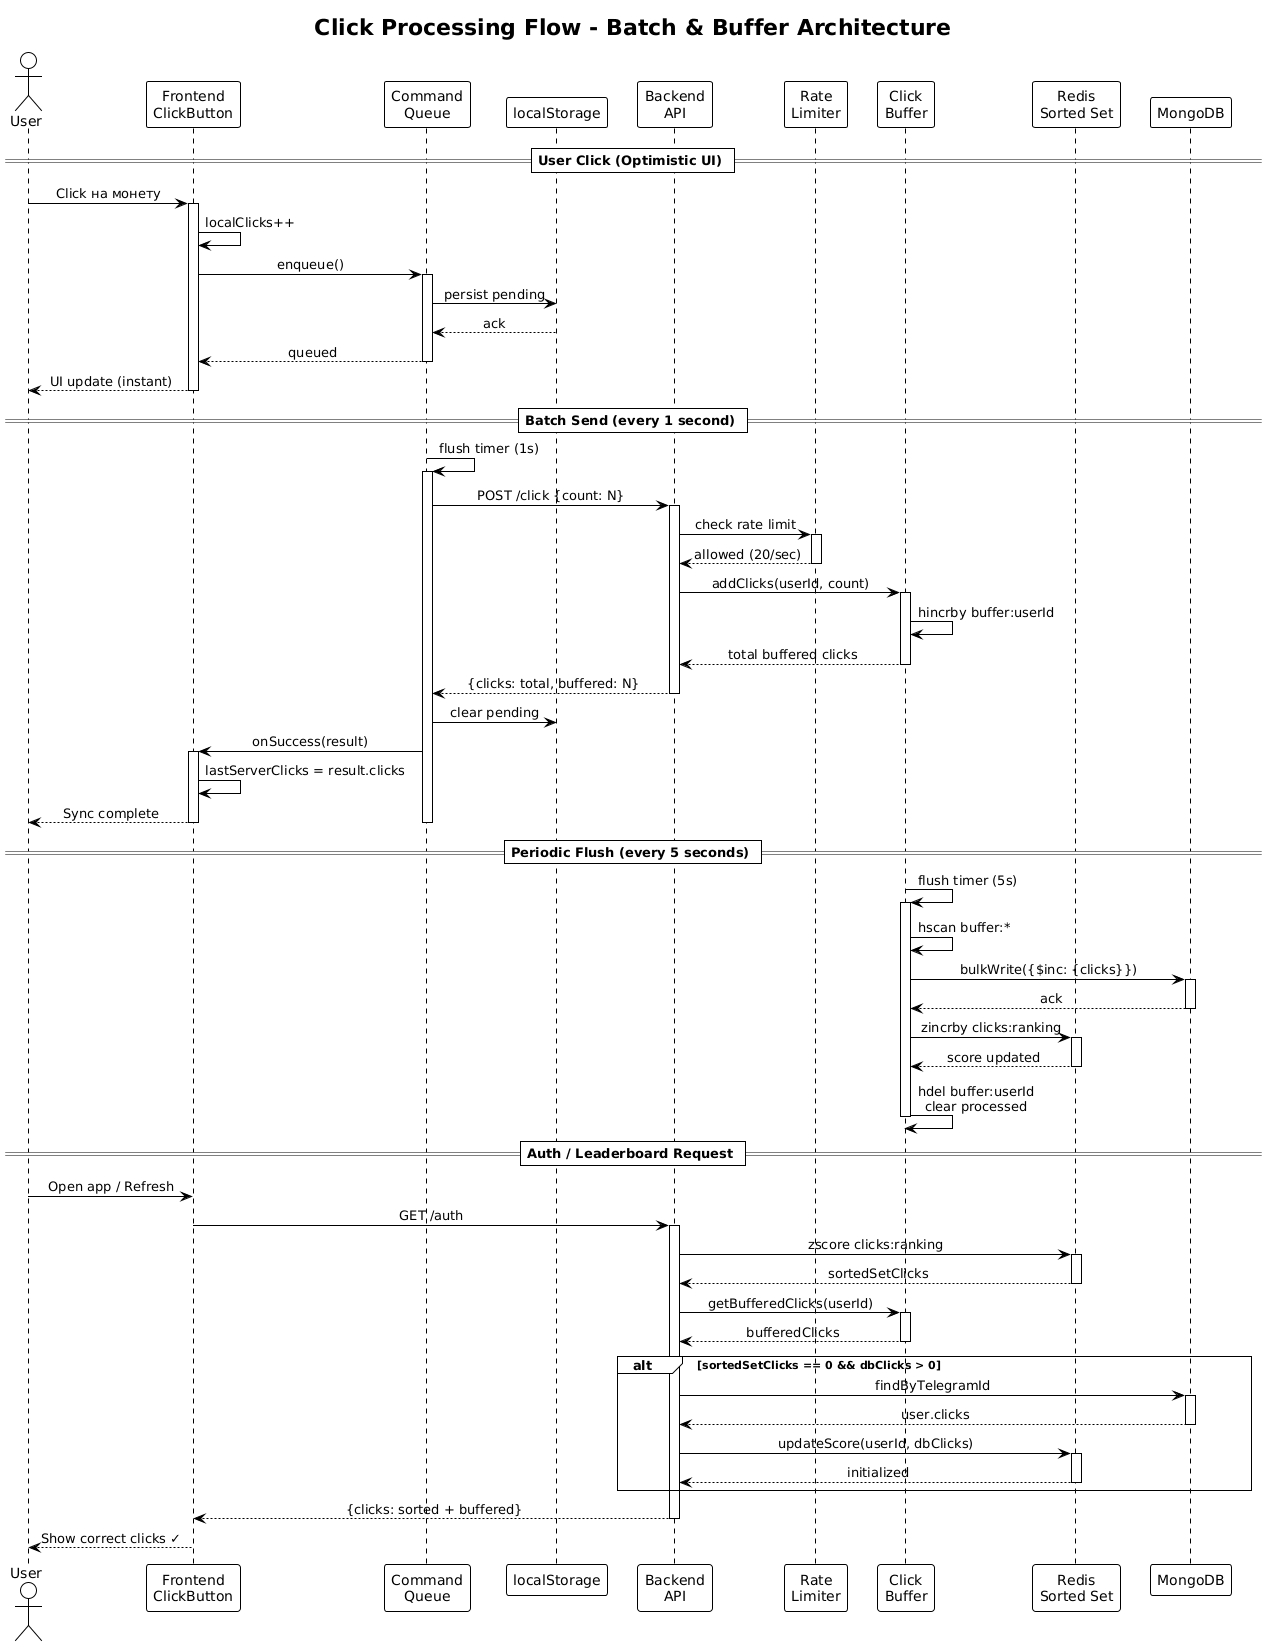

The diagram above was rendered by PlantUML. Its source (embedded in the PNG):
@startuml
!theme plain
skinparam sequenceMessageAlign center
skinparam BoxPadding 10

title Click Processing Flow - Batch & Buffer Architecture

actor User
participant "Frontend\nClickButton" as FE
participant "Command\nQueue" as Queue
participant "localStorage" as LS
participant "Backend\nAPI" as API
participant "Rate\nLimiter" as RL
participant "Click\nBuffer" as Buffer
participant "Redis\nSorted Set" as Redis
participant MongoDB

== User Click (Optimistic UI) ==
User -> FE: Click на монету
activate FE
FE -> FE: localClicks++
FE -> Queue: enqueue()
activate Queue
Queue -> LS: persist pending
LS --> Queue: ack
Queue --> FE: queued
deactivate Queue
FE --> User: UI update (instant)
deactivate FE

== Batch Send (every 1 second) ==
Queue -> Queue: flush timer (1s)
activate Queue
Queue -> API: POST /click {count: N}
activate API
API -> RL: check rate limit
activate RL
RL --> API: allowed (20/sec)
deactivate RL

API -> Buffer: addClicks(userId, count)
activate Buffer
Buffer -> Buffer: hincrby buffer:userId
Buffer --> API: total buffered clicks
deactivate Buffer

API --> Queue: {clicks: total, buffered: N}
deactivate API
Queue -> LS: clear pending
Queue -> FE: onSuccess(result)
activate FE
FE -> FE: lastServerClicks = result.clicks
FE --> User: Sync complete
deactivate FE
deactivate Queue

== Periodic Flush (every 5 seconds) ==
Buffer -> Buffer: flush timer (5s)
activate Buffer
Buffer -> Buffer: hscan buffer:*
Buffer -> MongoDB: bulkWrite({$inc: {clicks}})
activate MongoDB
MongoDB --> Buffer: ack
deactivate MongoDB

Buffer -> Redis: zincrby clicks:ranking
activate Redis
Redis --> Buffer: score updated
deactivate Redis

Buffer -> Buffer: hdel buffer:userId\nclear processed
deactivate Buffer

== Auth / Leaderboard Request ==
User -> FE: Open app / Refresh
FE -> API: GET /auth
activate API
API -> Redis: zscore clicks:ranking
activate Redis
Redis --> API: sortedSetClicks
deactivate Redis

API -> Buffer: getBufferedClicks(userId)
activate Buffer
Buffer --> API: bufferedClicks
deactivate Buffer

alt sortedSetClicks == 0 && dbClicks > 0
    API -> MongoDB: findByTelegramId
    activate MongoDB
    MongoDB --> API: user.clicks
    deactivate MongoDB
    API -> Redis: updateScore(userId, dbClicks)
    activate Redis
    Redis --> API: initialized
    deactivate Redis
end

API --> FE: {clicks: sorted + buffered}
deactivate API
FE --> User: Show correct clicks ✓
deactivate FE
@enduml